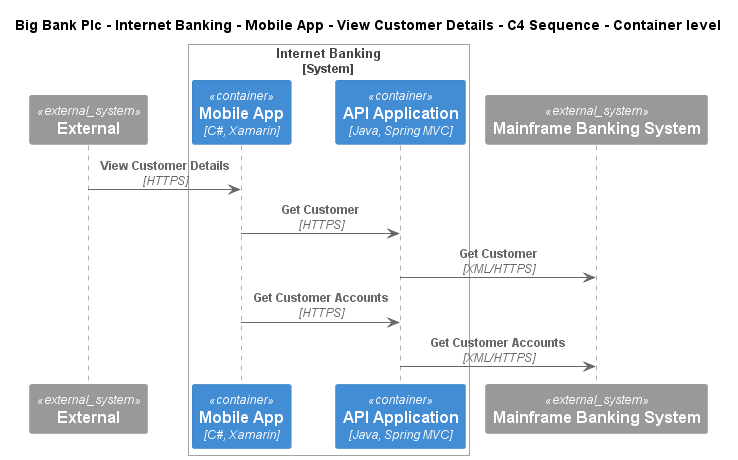

The diagram above was rendered by PlantUML. Its source (embedded in the PNG):
@startuml
!include ..\..\..\..\..\..\..\.c4s\C4_Sequence.puml
SHOW_FOOT_BOXES()

title Big Bank Plc - Internet Banking - Mobile App - View Customer Details - C4 Sequence - Container level

System_Ext(C4InterFlow.SoftwareSystems.ExternalSystem, "External", "")

System_Boundary(BigBankPlc.SoftwareSystems.InternetBanking, "Internet Banking")
    Container(BigBankPlc.SoftwareSystems.InternetBanking.Containers.MobileApp, "Mobile App", "C#, Xamarin", "Provides a limited subset of the Internet banking functionality to customers via their mobile device")
    Container(BigBankPlc.SoftwareSystems.InternetBanking.Containers.APIApplication, "API Application", "Java, Spring MVC", "Provides Internet banking functionality via API")
Boundary_End()
System_Ext(BigBankPlc.SoftwareSystems.MainframeBankingSystem, "Mainframe Banking System", "Stores all of the core banking information about customers, accounts, transactions, etc.")

Rel(C4InterFlow.SoftwareSystems.ExternalSystem, BigBankPlc.SoftwareSystems.InternetBanking.Containers.MobileApp, "View Customer Details", "HTTPS")
Rel(BigBankPlc.SoftwareSystems.InternetBanking.Containers.MobileApp, BigBankPlc.SoftwareSystems.InternetBanking.Containers.APIApplication, "Get Customer", "HTTPS")
Rel(BigBankPlc.SoftwareSystems.InternetBanking.Containers.APIApplication, BigBankPlc.SoftwareSystems.MainframeBankingSystem, "Get Customer", "XML/HTTPS")
Rel(BigBankPlc.SoftwareSystems.InternetBanking.Containers.MobileApp, BigBankPlc.SoftwareSystems.InternetBanking.Containers.APIApplication, "Get Customer Accounts", "HTTPS")
Rel(BigBankPlc.SoftwareSystems.InternetBanking.Containers.APIApplication, BigBankPlc.SoftwareSystems.MainframeBankingSystem, "Get Customer Accounts", "XML/HTTPS")


@enduml